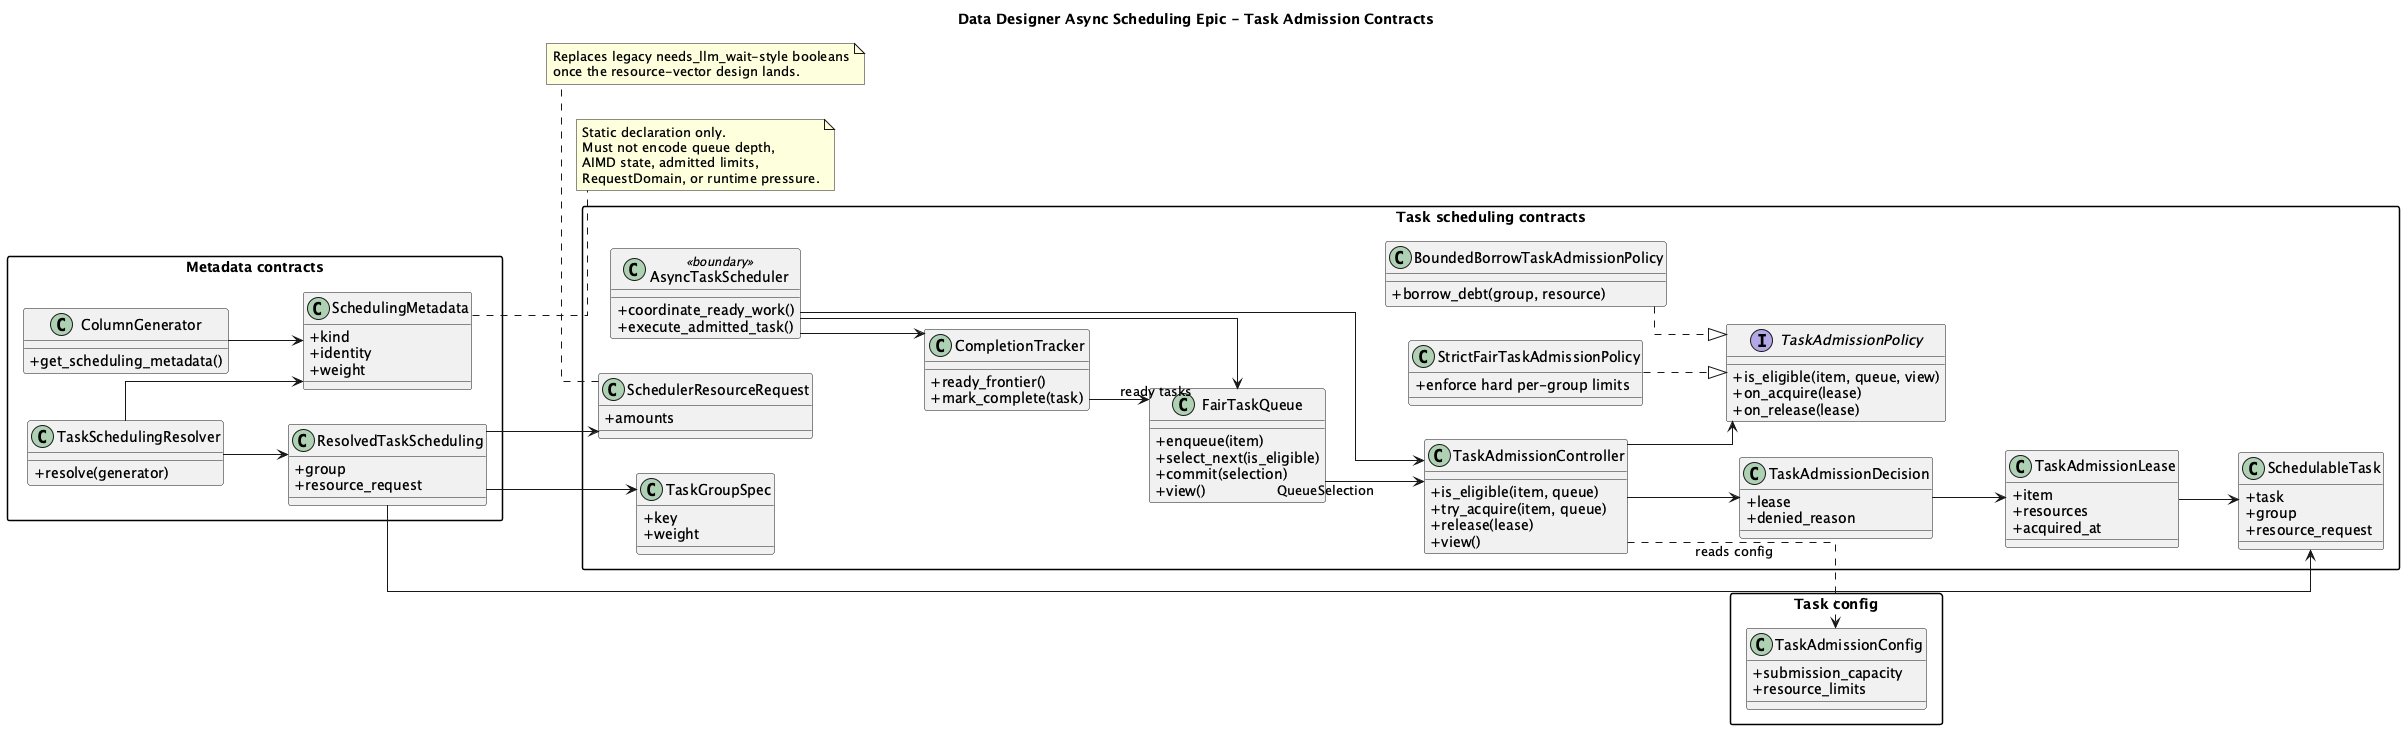

The diagram above was rendered by PlantUML. Its source (embedded in the PNG):
@startuml AsyncSchedulingTaskAdmissionClassModel
title Data Designer Async Scheduling Epic - Task Admission Contracts

left to right direction
skinparam classAttributeIconSize 0
skinparam shadowing false
skinparam packageStyle rectangle
skinparam linetype ortho

package "Metadata contracts" {
  class ColumnGenerator {
    +get_scheduling_metadata()
  }

  class SchedulingMetadata {
    +kind
    +identity
    +weight
  }

  class TaskSchedulingResolver {
    +resolve(generator)
  }

  class ResolvedTaskScheduling {
    +group
    +resource_request
  }
}

package "Task scheduling contracts" {
  class CompletionTracker {
    +ready_frontier()
    +mark_complete(task)
  }

  class TaskGroupSpec {
    +key
    +weight
  }

  class SchedulerResourceRequest {
    +amounts
  }

  class SchedulableTask {
    +task
    +group
    +resource_request
  }

  class FairTaskQueue {
    +enqueue(item)
    +select_next(is_eligible)
    +commit(selection)
    +view()
  }

  interface TaskAdmissionPolicy {
    +is_eligible(item, queue, view)
    +on_acquire(lease)
    +on_release(lease)
  }

  class StrictFairTaskAdmissionPolicy {
    +enforce hard per-group limits
  }

  class BoundedBorrowTaskAdmissionPolicy {
    +borrow_debt(group, resource)
  }

  class TaskAdmissionController {
    +is_eligible(item, queue)
    +try_acquire(item, queue)
    +release(lease)
    +view()
  }

  class TaskAdmissionDecision {
    +lease
    +denied_reason
  }

  class TaskAdmissionLease {
    +item
    +resources
    +acquired_at
  }

  class AsyncTaskScheduler <<boundary>> {
    +coordinate_ready_work()
    +execute_admitted_task()
  }
}

package "Task config" {
  class TaskAdmissionConfig {
    +submission_capacity
    +resource_limits
  }
}

ColumnGenerator --> SchedulingMetadata
TaskSchedulingResolver --> SchedulingMetadata
TaskSchedulingResolver --> ResolvedTaskScheduling
ResolvedTaskScheduling --> TaskGroupSpec
ResolvedTaskScheduling --> SchedulerResourceRequest
ResolvedTaskScheduling --> SchedulableTask
CompletionTracker --> FairTaskQueue : ready tasks
FairTaskQueue --> TaskAdmissionController : QueueSelection
TaskAdmissionController --> TaskAdmissionPolicy
StrictFairTaskAdmissionPolicy ..|> TaskAdmissionPolicy
BoundedBorrowTaskAdmissionPolicy ..|> TaskAdmissionPolicy
TaskAdmissionController --> TaskAdmissionDecision
TaskAdmissionDecision --> TaskAdmissionLease
TaskAdmissionLease --> SchedulableTask
AsyncTaskScheduler --> CompletionTracker
AsyncTaskScheduler --> FairTaskQueue
AsyncTaskScheduler --> TaskAdmissionController
TaskAdmissionController ..> TaskAdmissionConfig : reads config

note right of SchedulingMetadata
  Static declaration only.
  Must not encode queue depth,
  AIMD state, admitted limits,
  RequestDomain, or runtime pressure.
end note

note bottom of SchedulerResourceRequest
  Replaces legacy needs_llm_wait-style booleans
  once the resource-vector design lands.
end note

@enduml